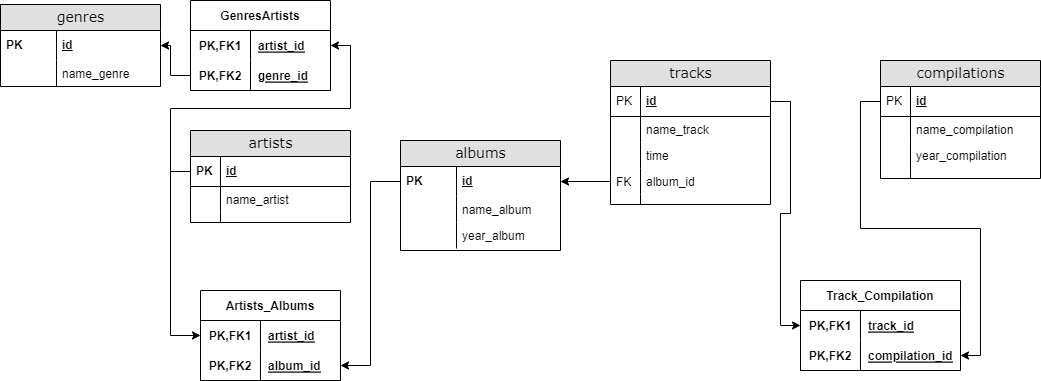

The diagram above was exported from draw.io. Its source (the exported page's mxGraphModel, read from the mxfile embedded in the PNG):
<mxGraphModel dx="1278" dy="649" grid="1" gridSize="10" guides="1" tooltips="1" connect="1" arrows="1" fold="1" page="1" pageScale="1" pageWidth="1100" pageHeight="850" background="none" math="0" shadow="0">
  <root>
    <mxCell id="0" />
    <mxCell id="1" parent="0" />
    <mxCell id="2e49270ec7c68f3f-1" value="genres" style="swimlane;html=1;fontStyle=0;childLayout=stackLayout;horizontal=1;startSize=26;fillColor=#e0e0e0;horizontalStack=0;resizeParent=1;resizeLast=0;collapsible=1;marginBottom=0;swimlaneFillColor=#ffffff;align=center;rounded=0;shadow=0;comic=0;labelBackgroundColor=none;strokeWidth=1;fontFamily=Verdana;fontSize=14" parent="1" vertex="1">
      <mxGeometry y="14" width="160" height="82" as="geometry">
        <mxRectangle x="40" y="70" width="90" height="30" as="alternateBounds" />
      </mxGeometry>
    </mxCell>
    <mxCell id="2e49270ec7c68f3f-2" value="id" style="shape=partialRectangle;top=0;left=0;right=0;bottom=0;html=1;align=left;verticalAlign=middle;fillColor=none;spacingLeft=60;spacingRight=4;whiteSpace=wrap;overflow=hidden;rotatable=0;points=[[0,0.5],[1,0.5]];portConstraint=eastwest;dropTarget=0;fontStyle=5;" parent="2e49270ec7c68f3f-1" vertex="1">
      <mxGeometry y="26" width="160" height="30" as="geometry" />
    </mxCell>
    <mxCell id="2e49270ec7c68f3f-3" value="PK" style="shape=partialRectangle;fontStyle=1;top=0;left=0;bottom=0;html=1;fillColor=none;align=left;verticalAlign=middle;spacingLeft=4;spacingRight=4;whiteSpace=wrap;overflow=hidden;rotatable=0;points=[];portConstraint=eastwest;part=1;" parent="2e49270ec7c68f3f-2" vertex="1" connectable="0">
      <mxGeometry width="56" height="30" as="geometry" />
    </mxCell>
    <mxCell id="2e49270ec7c68f3f-6" value="name_genre" style="shape=partialRectangle;top=0;left=0;right=0;bottom=0;html=1;align=left;verticalAlign=top;fillColor=none;spacingLeft=60;spacingRight=4;whiteSpace=wrap;overflow=hidden;rotatable=0;points=[[0,0.5],[1,0.5]];portConstraint=eastwest;dropTarget=0;" parent="2e49270ec7c68f3f-1" vertex="1">
      <mxGeometry y="56" width="160" height="26" as="geometry" />
    </mxCell>
    <mxCell id="2e49270ec7c68f3f-7" value="" style="shape=partialRectangle;top=0;left=0;bottom=0;html=1;fillColor=none;align=left;verticalAlign=top;spacingLeft=4;spacingRight=4;whiteSpace=wrap;overflow=hidden;rotatable=0;points=[];portConstraint=eastwest;part=1;" parent="2e49270ec7c68f3f-6" vertex="1" connectable="0">
      <mxGeometry width="56" height="26" as="geometry" />
    </mxCell>
    <mxCell id="2e49270ec7c68f3f-8" value="artists" style="swimlane;html=1;fontStyle=0;childLayout=stackLayout;horizontal=1;startSize=26;fillColor=#e0e0e0;horizontalStack=0;resizeParent=1;resizeLast=0;collapsible=1;marginBottom=0;swimlaneFillColor=#ffffff;align=center;rounded=0;shadow=0;comic=0;labelBackgroundColor=none;strokeWidth=1;fontFamily=Verdana;fontSize=14;swimlaneLine=1;" parent="1" vertex="1">
      <mxGeometry x="190" y="140" width="160" height="92" as="geometry" />
    </mxCell>
    <mxCell id="2e49270ec7c68f3f-9" value="id" style="shape=partialRectangle;top=0;left=0;right=0;bottom=1;html=1;align=left;verticalAlign=middle;fillColor=none;spacingLeft=34;spacingRight=4;whiteSpace=wrap;overflow=hidden;rotatable=0;points=[[0,0.5],[1,0.5]];portConstraint=eastwest;dropTarget=0;fontStyle=5;" parent="2e49270ec7c68f3f-8" vertex="1">
      <mxGeometry y="26" width="160" height="30" as="geometry" />
    </mxCell>
    <mxCell id="2e49270ec7c68f3f-10" value="PK" style="shape=partialRectangle;top=0;left=0;bottom=0;html=1;fillColor=none;align=left;verticalAlign=middle;spacingLeft=4;spacingRight=4;whiteSpace=wrap;overflow=hidden;rotatable=0;points=[];portConstraint=eastwest;part=1;fontStyle=1" parent="2e49270ec7c68f3f-9" vertex="1" connectable="0">
      <mxGeometry width="30" height="30" as="geometry" />
    </mxCell>
    <mxCell id="2e49270ec7c68f3f-11" value="name_artist" style="shape=partialRectangle;top=0;left=0;right=0;bottom=0;html=1;align=left;verticalAlign=top;fillColor=none;spacingLeft=34;spacingRight=4;whiteSpace=wrap;overflow=hidden;rotatable=0;points=[[0,0.5],[1,0.5]];portConstraint=eastwest;dropTarget=0;" parent="2e49270ec7c68f3f-8" vertex="1">
      <mxGeometry y="56" width="160" height="26" as="geometry" />
    </mxCell>
    <mxCell id="2e49270ec7c68f3f-12" value="" style="shape=partialRectangle;top=0;left=0;bottom=0;html=1;fillColor=none;align=left;verticalAlign=top;spacingLeft=4;spacingRight=4;whiteSpace=wrap;overflow=hidden;rotatable=0;points=[];portConstraint=eastwest;part=1;" parent="2e49270ec7c68f3f-11" vertex="1" connectable="0">
      <mxGeometry width="30" height="26" as="geometry" />
    </mxCell>
    <mxCell id="2e49270ec7c68f3f-17" value="" style="shape=partialRectangle;top=0;left=0;right=0;bottom=0;html=1;align=left;verticalAlign=top;fillColor=none;spacingLeft=34;spacingRight=4;whiteSpace=wrap;overflow=hidden;rotatable=0;points=[[0,0.5],[1,0.5]];portConstraint=eastwest;dropTarget=0;" parent="2e49270ec7c68f3f-8" vertex="1">
      <mxGeometry y="82" width="160" height="10" as="geometry" />
    </mxCell>
    <mxCell id="2e49270ec7c68f3f-18" value="" style="shape=partialRectangle;top=0;left=0;bottom=0;html=1;fillColor=none;align=left;verticalAlign=top;spacingLeft=4;spacingRight=4;whiteSpace=wrap;overflow=hidden;rotatable=0;points=[];portConstraint=eastwest;part=1;" parent="2e49270ec7c68f3f-17" vertex="1" connectable="0">
      <mxGeometry width="30" height="10" as="geometry" />
    </mxCell>
    <mxCell id="2e49270ec7c68f3f-30" value="tracks" style="swimlane;html=1;fontStyle=0;childLayout=stackLayout;horizontal=1;startSize=26;fillColor=#e0e0e0;horizontalStack=0;resizeParent=1;resizeLast=0;collapsible=1;marginBottom=0;swimlaneFillColor=#ffffff;align=center;rounded=0;shadow=0;comic=0;labelBackgroundColor=none;strokeWidth=1;fontFamily=Verdana;fontSize=14" parent="1" vertex="1">
      <mxGeometry x="610" y="70" width="160" height="144" as="geometry" />
    </mxCell>
    <mxCell id="2e49270ec7c68f3f-31" value="id" style="shape=partialRectangle;top=0;left=0;right=0;bottom=1;html=1;align=left;verticalAlign=middle;fillColor=none;spacingLeft=34;spacingRight=4;whiteSpace=wrap;overflow=hidden;rotatable=0;points=[[0,0.5],[1,0.5]];portConstraint=eastwest;dropTarget=0;fontStyle=5;" parent="2e49270ec7c68f3f-30" vertex="1">
      <mxGeometry y="26" width="160" height="30" as="geometry" />
    </mxCell>
    <mxCell id="2e49270ec7c68f3f-32" value="PK" style="shape=partialRectangle;top=0;left=0;bottom=0;html=1;fillColor=none;align=left;verticalAlign=middle;spacingLeft=4;spacingRight=4;whiteSpace=wrap;overflow=hidden;rotatable=0;points=[];portConstraint=eastwest;part=1;" parent="2e49270ec7c68f3f-31" vertex="1" connectable="0">
      <mxGeometry width="30" height="30" as="geometry" />
    </mxCell>
    <mxCell id="2e49270ec7c68f3f-33" value="name_track" style="shape=partialRectangle;top=0;left=0;right=0;bottom=0;html=1;align=left;verticalAlign=top;fillColor=none;spacingLeft=34;spacingRight=4;whiteSpace=wrap;overflow=hidden;rotatable=0;points=[[0,0.5],[1,0.5]];portConstraint=eastwest;dropTarget=0;" parent="2e49270ec7c68f3f-30" vertex="1">
      <mxGeometry y="56" width="160" height="26" as="geometry" />
    </mxCell>
    <mxCell id="2e49270ec7c68f3f-34" value="" style="shape=partialRectangle;top=0;left=0;bottom=0;html=1;fillColor=none;align=left;verticalAlign=top;spacingLeft=4;spacingRight=4;whiteSpace=wrap;overflow=hidden;rotatable=0;points=[];portConstraint=eastwest;part=1;" parent="2e49270ec7c68f3f-33" vertex="1" connectable="0">
      <mxGeometry width="30" height="26" as="geometry" />
    </mxCell>
    <mxCell id="2e49270ec7c68f3f-35" value="time" style="shape=partialRectangle;top=0;left=0;right=0;bottom=0;html=1;align=left;verticalAlign=top;fillColor=none;spacingLeft=34;spacingRight=4;whiteSpace=wrap;overflow=hidden;rotatable=0;points=[[0,0.5],[1,0.5]];portConstraint=eastwest;dropTarget=0;" parent="2e49270ec7c68f3f-30" vertex="1">
      <mxGeometry y="82" width="160" height="26" as="geometry" />
    </mxCell>
    <mxCell id="2e49270ec7c68f3f-36" value="" style="shape=partialRectangle;top=0;left=0;bottom=0;html=1;fillColor=none;align=left;verticalAlign=top;spacingLeft=4;spacingRight=4;whiteSpace=wrap;overflow=hidden;rotatable=0;points=[];portConstraint=eastwest;part=1;" parent="2e49270ec7c68f3f-35" vertex="1" connectable="0">
      <mxGeometry width="30" height="26" as="geometry" />
    </mxCell>
    <mxCell id="2e49270ec7c68f3f-37" value="album_id" style="shape=partialRectangle;top=0;left=0;right=0;bottom=0;html=1;align=left;verticalAlign=top;fillColor=none;spacingLeft=34;spacingRight=4;whiteSpace=wrap;overflow=hidden;rotatable=0;points=[[0,0.5],[1,0.5]];portConstraint=eastwest;dropTarget=0;" parent="2e49270ec7c68f3f-30" vertex="1">
      <mxGeometry y="108" width="160" height="26" as="geometry" />
    </mxCell>
    <mxCell id="2e49270ec7c68f3f-38" value="FK" style="shape=partialRectangle;top=0;left=0;bottom=0;html=1;fillColor=none;align=left;verticalAlign=top;spacingLeft=4;spacingRight=4;whiteSpace=wrap;overflow=hidden;rotatable=0;points=[];portConstraint=eastwest;part=1;" parent="2e49270ec7c68f3f-37" vertex="1" connectable="0">
      <mxGeometry width="30" height="26" as="geometry" />
    </mxCell>
    <mxCell id="2e49270ec7c68f3f-39" value="" style="shape=partialRectangle;top=0;left=0;right=0;bottom=0;html=1;align=left;verticalAlign=top;fillColor=none;spacingLeft=34;spacingRight=4;whiteSpace=wrap;overflow=hidden;rotatable=0;points=[[0,0.5],[1,0.5]];portConstraint=eastwest;dropTarget=0;" parent="2e49270ec7c68f3f-30" vertex="1">
      <mxGeometry y="134" width="160" height="10" as="geometry" />
    </mxCell>
    <mxCell id="2e49270ec7c68f3f-40" value="" style="shape=partialRectangle;top=0;left=0;bottom=0;html=1;fillColor=none;align=left;verticalAlign=top;spacingLeft=4;spacingRight=4;whiteSpace=wrap;overflow=hidden;rotatable=0;points=[];portConstraint=eastwest;part=1;" parent="2e49270ec7c68f3f-39" vertex="1" connectable="0">
      <mxGeometry width="30" height="10" as="geometry" />
    </mxCell>
    <mxCell id="2e49270ec7c68f3f-41" value="albums" style="swimlane;html=1;fontStyle=0;childLayout=stackLayout;horizontal=1;startSize=26;fillColor=#e0e0e0;horizontalStack=0;resizeParent=1;resizeLast=0;collapsible=1;marginBottom=0;swimlaneFillColor=#ffffff;align=center;rounded=0;shadow=0;comic=0;labelBackgroundColor=none;strokeWidth=1;fontFamily=Verdana;fontSize=14" parent="1" vertex="1">
      <mxGeometry x="400" y="150" width="160" height="110" as="geometry" />
    </mxCell>
    <mxCell id="2e49270ec7c68f3f-42" value="id" style="shape=partialRectangle;top=0;left=0;right=0;bottom=0;html=1;align=left;verticalAlign=middle;fillColor=none;spacingLeft=60;spacingRight=4;whiteSpace=wrap;overflow=hidden;rotatable=0;points=[[0,0.5],[1,0.5]];portConstraint=eastwest;dropTarget=0;fontStyle=5;" parent="2e49270ec7c68f3f-41" vertex="1">
      <mxGeometry y="26" width="160" height="30" as="geometry" />
    </mxCell>
    <mxCell id="2e49270ec7c68f3f-43" value="PK" style="shape=partialRectangle;fontStyle=1;top=0;left=0;bottom=0;html=1;fillColor=none;align=left;verticalAlign=middle;spacingLeft=4;spacingRight=4;whiteSpace=wrap;overflow=hidden;rotatable=0;points=[];portConstraint=eastwest;part=1;" parent="2e49270ec7c68f3f-42" vertex="1" connectable="0">
      <mxGeometry width="56" height="30" as="geometry" />
    </mxCell>
    <mxCell id="2e49270ec7c68f3f-46" value="name_album" style="shape=partialRectangle;top=0;left=0;right=0;bottom=0;html=1;align=left;verticalAlign=top;fillColor=none;spacingLeft=60;spacingRight=4;whiteSpace=wrap;overflow=hidden;rotatable=0;points=[[0,0.5],[1,0.5]];portConstraint=eastwest;dropTarget=0;" parent="2e49270ec7c68f3f-41" vertex="1">
      <mxGeometry y="56" width="160" height="26" as="geometry" />
    </mxCell>
    <mxCell id="2e49270ec7c68f3f-47" value="" style="shape=partialRectangle;top=0;left=0;bottom=0;html=1;fillColor=none;align=left;verticalAlign=top;spacingLeft=4;spacingRight=4;whiteSpace=wrap;overflow=hidden;rotatable=0;points=[];portConstraint=eastwest;part=1;" parent="2e49270ec7c68f3f-46" vertex="1" connectable="0">
      <mxGeometry width="56" height="26" as="geometry" />
    </mxCell>
    <mxCell id="Q2YNN4EqfP1NRgiDOGtF-1" value="year_album" style="shape=partialRectangle;top=0;left=0;right=0;bottom=0;html=1;align=left;verticalAlign=top;fillColor=none;spacingLeft=60;spacingRight=4;whiteSpace=wrap;overflow=hidden;rotatable=0;points=[[0,0.5],[1,0.5]];portConstraint=eastwest;dropTarget=0;" parent="2e49270ec7c68f3f-41" vertex="1">
      <mxGeometry y="82" width="160" height="26" as="geometry" />
    </mxCell>
    <mxCell id="Q2YNN4EqfP1NRgiDOGtF-2" value="" style="shape=partialRectangle;top=0;left=0;bottom=0;html=1;fillColor=none;align=left;verticalAlign=top;spacingLeft=4;spacingRight=4;whiteSpace=wrap;overflow=hidden;rotatable=0;points=[];portConstraint=eastwest;part=1;" parent="Q2YNN4EqfP1NRgiDOGtF-1" vertex="1" connectable="0">
      <mxGeometry width="56" height="26" as="geometry" />
    </mxCell>
    <mxCell id="Q2YNN4EqfP1NRgiDOGtF-6" style="edgeStyle=orthogonalEdgeStyle;rounded=0;orthogonalLoop=1;jettySize=auto;html=1;entryX=1;entryY=0.5;entryDx=0;entryDy=0;" parent="1" source="2e49270ec7c68f3f-37" target="2e49270ec7c68f3f-42" edge="1">
      <mxGeometry relative="1" as="geometry" />
    </mxCell>
    <mxCell id="J34Iik7ZFNgHyBE6UnPb-1" value="compilations" style="swimlane;html=1;fontStyle=0;childLayout=stackLayout;horizontal=1;startSize=26;fillColor=#e0e0e0;horizontalStack=0;resizeParent=1;resizeLast=0;collapsible=1;marginBottom=0;swimlaneFillColor=#ffffff;align=center;rounded=0;shadow=0;comic=0;labelBackgroundColor=none;strokeWidth=1;fontFamily=Verdana;fontSize=14" parent="1" vertex="1">
      <mxGeometry x="880" y="70" width="160" height="118" as="geometry" />
    </mxCell>
    <mxCell id="J34Iik7ZFNgHyBE6UnPb-2" value="id" style="shape=partialRectangle;top=0;left=0;right=0;bottom=1;html=1;align=left;verticalAlign=middle;fillColor=none;spacingLeft=34;spacingRight=4;whiteSpace=wrap;overflow=hidden;rotatable=0;points=[[0,0.5],[1,0.5]];portConstraint=eastwest;dropTarget=0;fontStyle=5;" parent="J34Iik7ZFNgHyBE6UnPb-1" vertex="1">
      <mxGeometry y="26" width="160" height="30" as="geometry" />
    </mxCell>
    <mxCell id="J34Iik7ZFNgHyBE6UnPb-3" value="PK" style="shape=partialRectangle;top=0;left=0;bottom=0;html=1;fillColor=none;align=left;verticalAlign=middle;spacingLeft=4;spacingRight=4;whiteSpace=wrap;overflow=hidden;rotatable=0;points=[];portConstraint=eastwest;part=1;" parent="J34Iik7ZFNgHyBE6UnPb-2" vertex="1" connectable="0">
      <mxGeometry width="30" height="30" as="geometry" />
    </mxCell>
    <mxCell id="J34Iik7ZFNgHyBE6UnPb-4" value="name_compilation" style="shape=partialRectangle;top=0;left=0;right=0;bottom=0;html=1;align=left;verticalAlign=top;fillColor=none;spacingLeft=34;spacingRight=4;whiteSpace=wrap;overflow=hidden;rotatable=0;points=[[0,0.5],[1,0.5]];portConstraint=eastwest;dropTarget=0;" parent="J34Iik7ZFNgHyBE6UnPb-1" vertex="1">
      <mxGeometry y="56" width="160" height="26" as="geometry" />
    </mxCell>
    <mxCell id="J34Iik7ZFNgHyBE6UnPb-5" value="" style="shape=partialRectangle;top=0;left=0;bottom=0;html=1;fillColor=none;align=left;verticalAlign=top;spacingLeft=4;spacingRight=4;whiteSpace=wrap;overflow=hidden;rotatable=0;points=[];portConstraint=eastwest;part=1;" parent="J34Iik7ZFNgHyBE6UnPb-4" vertex="1" connectable="0">
      <mxGeometry width="30" height="26" as="geometry" />
    </mxCell>
    <mxCell id="J34Iik7ZFNgHyBE6UnPb-6" value="year_compilation" style="shape=partialRectangle;top=0;left=0;right=0;bottom=0;html=1;align=left;verticalAlign=top;fillColor=none;spacingLeft=34;spacingRight=4;whiteSpace=wrap;overflow=hidden;rotatable=0;points=[[0,0.5],[1,0.5]];portConstraint=eastwest;dropTarget=0;" parent="J34Iik7ZFNgHyBE6UnPb-1" vertex="1">
      <mxGeometry y="82" width="160" height="26" as="geometry" />
    </mxCell>
    <mxCell id="J34Iik7ZFNgHyBE6UnPb-7" value="" style="shape=partialRectangle;top=0;left=0;bottom=0;html=1;fillColor=none;align=left;verticalAlign=top;spacingLeft=4;spacingRight=4;whiteSpace=wrap;overflow=hidden;rotatable=0;points=[];portConstraint=eastwest;part=1;" parent="J34Iik7ZFNgHyBE6UnPb-6" vertex="1" connectable="0">
      <mxGeometry width="30" height="26" as="geometry" />
    </mxCell>
    <mxCell id="J34Iik7ZFNgHyBE6UnPb-10" value="" style="shape=partialRectangle;top=0;left=0;right=0;bottom=0;html=1;align=left;verticalAlign=top;fillColor=none;spacingLeft=34;spacingRight=4;whiteSpace=wrap;overflow=hidden;rotatable=0;points=[[0,0.5],[1,0.5]];portConstraint=eastwest;dropTarget=0;" parent="J34Iik7ZFNgHyBE6UnPb-1" vertex="1">
      <mxGeometry y="108" width="160" height="10" as="geometry" />
    </mxCell>
    <mxCell id="J34Iik7ZFNgHyBE6UnPb-11" value="" style="shape=partialRectangle;top=0;left=0;bottom=0;html=1;fillColor=none;align=left;verticalAlign=top;spacingLeft=4;spacingRight=4;whiteSpace=wrap;overflow=hidden;rotatable=0;points=[];portConstraint=eastwest;part=1;" parent="J34Iik7ZFNgHyBE6UnPb-10" vertex="1" connectable="0">
      <mxGeometry width="30" height="10" as="geometry" />
    </mxCell>
    <mxCell id="J34Iik7ZFNgHyBE6UnPb-17" value="GenresArtists" style="shape=table;startSize=30;container=1;collapsible=1;childLayout=tableLayout;fixedRows=1;rowLines=0;fontStyle=1;align=center;resizeLast=1;" parent="1" vertex="1">
      <mxGeometry x="190" y="10" width="140" height="90" as="geometry" />
    </mxCell>
    <mxCell id="J34Iik7ZFNgHyBE6UnPb-18" value="" style="shape=tableRow;horizontal=0;startSize=0;swimlaneHead=0;swimlaneBody=0;fillColor=none;collapsible=0;dropTarget=0;points=[[0,0.5],[1,0.5]];portConstraint=eastwest;top=0;left=0;right=0;bottom=0;" parent="J34Iik7ZFNgHyBE6UnPb-17" vertex="1">
      <mxGeometry y="30" width="140" height="30" as="geometry" />
    </mxCell>
    <mxCell id="J34Iik7ZFNgHyBE6UnPb-19" value="PK,FK1" style="shape=partialRectangle;connectable=0;fillColor=none;top=0;left=0;bottom=0;right=0;fontStyle=1;overflow=hidden;" parent="J34Iik7ZFNgHyBE6UnPb-18" vertex="1">
      <mxGeometry width="60" height="30" as="geometry">
        <mxRectangle width="60" height="30" as="alternateBounds" />
      </mxGeometry>
    </mxCell>
    <mxCell id="J34Iik7ZFNgHyBE6UnPb-20" value="artist_id" style="shape=partialRectangle;connectable=0;fillColor=none;top=0;left=0;bottom=0;right=0;align=left;spacingLeft=6;fontStyle=5;overflow=hidden;" parent="J34Iik7ZFNgHyBE6UnPb-18" vertex="1">
      <mxGeometry x="60" width="80" height="30" as="geometry">
        <mxRectangle width="80" height="30" as="alternateBounds" />
      </mxGeometry>
    </mxCell>
    <mxCell id="J34Iik7ZFNgHyBE6UnPb-21" value="" style="shape=tableRow;horizontal=0;startSize=0;swimlaneHead=0;swimlaneBody=0;fillColor=none;collapsible=0;dropTarget=0;points=[[0,0.5],[1,0.5]];portConstraint=eastwest;top=0;left=0;right=0;bottom=1;" parent="J34Iik7ZFNgHyBE6UnPb-17" vertex="1">
      <mxGeometry y="60" width="140" height="30" as="geometry" />
    </mxCell>
    <mxCell id="J34Iik7ZFNgHyBE6UnPb-22" value="PK,FK2" style="shape=partialRectangle;connectable=0;fillColor=none;top=0;left=0;bottom=0;right=0;fontStyle=1;overflow=hidden;" parent="J34Iik7ZFNgHyBE6UnPb-21" vertex="1">
      <mxGeometry width="60" height="30" as="geometry">
        <mxRectangle width="60" height="30" as="alternateBounds" />
      </mxGeometry>
    </mxCell>
    <mxCell id="J34Iik7ZFNgHyBE6UnPb-23" value="genre_id" style="shape=partialRectangle;connectable=0;fillColor=none;top=0;left=0;bottom=0;right=0;align=left;spacingLeft=6;fontStyle=5;overflow=hidden;" parent="J34Iik7ZFNgHyBE6UnPb-21" vertex="1">
      <mxGeometry x="60" width="80" height="30" as="geometry">
        <mxRectangle width="80" height="30" as="alternateBounds" />
      </mxGeometry>
    </mxCell>
    <mxCell id="J34Iik7ZFNgHyBE6UnPb-31" style="edgeStyle=orthogonalEdgeStyle;rounded=0;orthogonalLoop=1;jettySize=auto;html=1;entryX=1;entryY=0.5;entryDx=0;entryDy=0;" parent="1" source="2e49270ec7c68f3f-9" target="J34Iik7ZFNgHyBE6UnPb-18" edge="1">
      <mxGeometry relative="1" as="geometry" />
    </mxCell>
    <mxCell id="J34Iik7ZFNgHyBE6UnPb-32" style="edgeStyle=orthogonalEdgeStyle;rounded=0;orthogonalLoop=1;jettySize=auto;html=1;entryX=1;entryY=0.5;entryDx=0;entryDy=0;" parent="1" source="J34Iik7ZFNgHyBE6UnPb-21" target="2e49270ec7c68f3f-2" edge="1">
      <mxGeometry relative="1" as="geometry" />
    </mxCell>
    <mxCell id="J34Iik7ZFNgHyBE6UnPb-33" value="Artists_Albums" style="shape=table;startSize=30;container=1;collapsible=1;childLayout=tableLayout;fixedRows=1;rowLines=0;fontStyle=1;align=center;resizeLast=1;" parent="1" vertex="1">
      <mxGeometry x="200" y="300" width="140" height="90" as="geometry" />
    </mxCell>
    <mxCell id="J34Iik7ZFNgHyBE6UnPb-34" value="" style="shape=tableRow;horizontal=0;startSize=0;swimlaneHead=0;swimlaneBody=0;fillColor=none;collapsible=0;dropTarget=0;points=[[0,0.5],[1,0.5]];portConstraint=eastwest;top=0;left=0;right=0;bottom=0;" parent="J34Iik7ZFNgHyBE6UnPb-33" vertex="1">
      <mxGeometry y="30" width="140" height="30" as="geometry" />
    </mxCell>
    <mxCell id="J34Iik7ZFNgHyBE6UnPb-35" value="PK,FK1" style="shape=partialRectangle;connectable=0;fillColor=none;top=0;left=0;bottom=0;right=0;fontStyle=1;overflow=hidden;" parent="J34Iik7ZFNgHyBE6UnPb-34" vertex="1">
      <mxGeometry width="60" height="30" as="geometry">
        <mxRectangle width="60" height="30" as="alternateBounds" />
      </mxGeometry>
    </mxCell>
    <mxCell id="J34Iik7ZFNgHyBE6UnPb-36" value="artist_id" style="shape=partialRectangle;connectable=0;fillColor=none;top=0;left=0;bottom=0;right=0;align=left;spacingLeft=6;fontStyle=5;overflow=hidden;" parent="J34Iik7ZFNgHyBE6UnPb-34" vertex="1">
      <mxGeometry x="60" width="80" height="30" as="geometry">
        <mxRectangle width="80" height="30" as="alternateBounds" />
      </mxGeometry>
    </mxCell>
    <mxCell id="J34Iik7ZFNgHyBE6UnPb-37" value="" style="shape=tableRow;horizontal=0;startSize=0;swimlaneHead=0;swimlaneBody=0;fillColor=none;collapsible=0;dropTarget=0;points=[[0,0.5],[1,0.5]];portConstraint=eastwest;top=0;left=0;right=0;bottom=1;" parent="J34Iik7ZFNgHyBE6UnPb-33" vertex="1">
      <mxGeometry y="60" width="140" height="30" as="geometry" />
    </mxCell>
    <mxCell id="J34Iik7ZFNgHyBE6UnPb-38" value="PK,FK2" style="shape=partialRectangle;connectable=0;fillColor=none;top=0;left=0;bottom=0;right=0;fontStyle=1;overflow=hidden;" parent="J34Iik7ZFNgHyBE6UnPb-37" vertex="1">
      <mxGeometry width="60" height="30" as="geometry">
        <mxRectangle width="60" height="30" as="alternateBounds" />
      </mxGeometry>
    </mxCell>
    <mxCell id="J34Iik7ZFNgHyBE6UnPb-39" value="album_id" style="shape=partialRectangle;connectable=0;fillColor=none;top=0;left=0;bottom=0;right=0;align=left;spacingLeft=6;fontStyle=5;overflow=hidden;" parent="J34Iik7ZFNgHyBE6UnPb-37" vertex="1">
      <mxGeometry x="60" width="80" height="30" as="geometry">
        <mxRectangle width="80" height="30" as="alternateBounds" />
      </mxGeometry>
    </mxCell>
    <mxCell id="J34Iik7ZFNgHyBE6UnPb-41" style="edgeStyle=orthogonalEdgeStyle;rounded=0;orthogonalLoop=1;jettySize=auto;html=1;entryX=1;entryY=0.5;entryDx=0;entryDy=0;" parent="1" source="2e49270ec7c68f3f-42" target="J34Iik7ZFNgHyBE6UnPb-37" edge="1">
      <mxGeometry relative="1" as="geometry" />
    </mxCell>
    <mxCell id="J34Iik7ZFNgHyBE6UnPb-42" style="edgeStyle=orthogonalEdgeStyle;rounded=0;orthogonalLoop=1;jettySize=auto;html=1;entryX=0;entryY=0.5;entryDx=0;entryDy=0;" parent="1" source="2e49270ec7c68f3f-9" target="J34Iik7ZFNgHyBE6UnPb-34" edge="1">
      <mxGeometry relative="1" as="geometry" />
    </mxCell>
    <mxCell id="sOpoNGG3LsEXXLz9uW9c-1" value="Track_Compilation" style="shape=table;startSize=30;container=1;collapsible=1;childLayout=tableLayout;fixedRows=1;rowLines=0;fontStyle=1;align=center;resizeLast=1;" vertex="1" parent="1">
      <mxGeometry x="800" y="290" width="160" height="90" as="geometry" />
    </mxCell>
    <mxCell id="sOpoNGG3LsEXXLz9uW9c-2" value="" style="shape=tableRow;horizontal=0;startSize=0;swimlaneHead=0;swimlaneBody=0;fillColor=none;collapsible=0;dropTarget=0;points=[[0,0.5],[1,0.5]];portConstraint=eastwest;top=0;left=0;right=0;bottom=0;" vertex="1" parent="sOpoNGG3LsEXXLz9uW9c-1">
      <mxGeometry y="30" width="160" height="30" as="geometry" />
    </mxCell>
    <mxCell id="sOpoNGG3LsEXXLz9uW9c-3" value="PK,FK1" style="shape=partialRectangle;connectable=0;fillColor=none;top=0;left=0;bottom=0;right=0;fontStyle=1;overflow=hidden;" vertex="1" parent="sOpoNGG3LsEXXLz9uW9c-2">
      <mxGeometry width="60" height="30" as="geometry">
        <mxRectangle width="60" height="30" as="alternateBounds" />
      </mxGeometry>
    </mxCell>
    <mxCell id="sOpoNGG3LsEXXLz9uW9c-4" value="track_id" style="shape=partialRectangle;connectable=0;fillColor=none;top=0;left=0;bottom=0;right=0;align=left;spacingLeft=6;fontStyle=5;overflow=hidden;" vertex="1" parent="sOpoNGG3LsEXXLz9uW9c-2">
      <mxGeometry x="60" width="100" height="30" as="geometry">
        <mxRectangle width="100" height="30" as="alternateBounds" />
      </mxGeometry>
    </mxCell>
    <mxCell id="sOpoNGG3LsEXXLz9uW9c-5" value="" style="shape=tableRow;horizontal=0;startSize=0;swimlaneHead=0;swimlaneBody=0;fillColor=none;collapsible=0;dropTarget=0;points=[[0,0.5],[1,0.5]];portConstraint=eastwest;top=0;left=0;right=0;bottom=1;" vertex="1" parent="sOpoNGG3LsEXXLz9uW9c-1">
      <mxGeometry y="60" width="160" height="30" as="geometry" />
    </mxCell>
    <mxCell id="sOpoNGG3LsEXXLz9uW9c-6" value="PK,FK2" style="shape=partialRectangle;connectable=0;fillColor=none;top=0;left=0;bottom=0;right=0;fontStyle=1;overflow=hidden;" vertex="1" parent="sOpoNGG3LsEXXLz9uW9c-5">
      <mxGeometry width="60" height="30" as="geometry">
        <mxRectangle width="60" height="30" as="alternateBounds" />
      </mxGeometry>
    </mxCell>
    <mxCell id="sOpoNGG3LsEXXLz9uW9c-7" value="compilation_id" style="shape=partialRectangle;connectable=0;fillColor=none;top=0;left=0;bottom=0;right=0;align=left;spacingLeft=6;fontStyle=5;overflow=hidden;" vertex="1" parent="sOpoNGG3LsEXXLz9uW9c-5">
      <mxGeometry x="60" width="100" height="30" as="geometry">
        <mxRectangle width="100" height="30" as="alternateBounds" />
      </mxGeometry>
    </mxCell>
    <mxCell id="sOpoNGG3LsEXXLz9uW9c-8" style="edgeStyle=orthogonalEdgeStyle;rounded=0;orthogonalLoop=1;jettySize=auto;html=1;entryX=1;entryY=0.5;entryDx=0;entryDy=0;" edge="1" parent="1" source="J34Iik7ZFNgHyBE6UnPb-2" target="sOpoNGG3LsEXXLz9uW9c-5">
      <mxGeometry relative="1" as="geometry" />
    </mxCell>
    <mxCell id="sOpoNGG3LsEXXLz9uW9c-9" style="edgeStyle=orthogonalEdgeStyle;rounded=0;orthogonalLoop=1;jettySize=auto;html=1;entryX=0;entryY=0.5;entryDx=0;entryDy=0;" edge="1" parent="1" source="2e49270ec7c68f3f-31" target="sOpoNGG3LsEXXLz9uW9c-2">
      <mxGeometry relative="1" as="geometry" />
    </mxCell>
  </root>
</mxGraphModel>